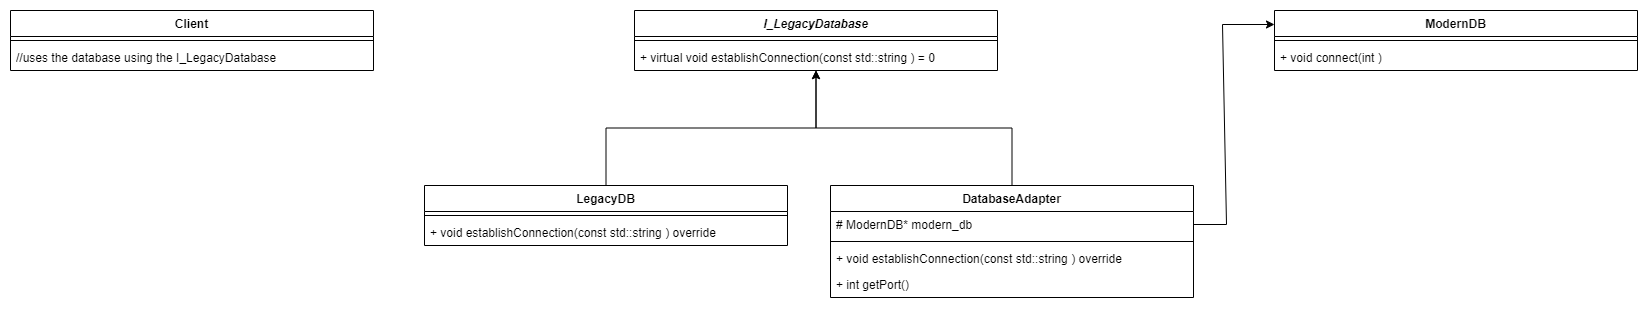

The diagram above was exported from draw.io. Its source (the exported page's mxGraphModel, read from the mxfile embedded in the PNG):
<mxGraphModel dx="2193" dy="995" grid="0" gridSize="10" guides="1" tooltips="1" connect="1" arrows="1" fold="1" page="0" pageScale="1" pageWidth="1169" pageHeight="827" math="0" shadow="0">
  <root>
    <mxCell id="0" />
    <mxCell id="1" parent="0" />
    <mxCell id="piMvDJdWUmjX0Wdjs9jh-2" value="&lt;i&gt;I_LegacyDatabase&lt;/i&gt;" style="swimlane;fontStyle=1;align=center;verticalAlign=top;childLayout=stackLayout;horizontal=1;startSize=26;horizontalStack=0;resizeParent=1;resizeParentMax=0;resizeLast=0;collapsible=1;marginBottom=0;whiteSpace=wrap;html=1;" vertex="1" parent="1">
      <mxGeometry x="304" y="191" width="363" height="60" as="geometry" />
    </mxCell>
    <mxCell id="piMvDJdWUmjX0Wdjs9jh-4" value="" style="line;strokeWidth=1;fillColor=none;align=left;verticalAlign=middle;spacingTop=-1;spacingLeft=3;spacingRight=3;rotatable=0;labelPosition=right;points=[];portConstraint=eastwest;strokeColor=inherit;" vertex="1" parent="piMvDJdWUmjX0Wdjs9jh-2">
      <mxGeometry y="26" width="363" height="8" as="geometry" />
    </mxCell>
    <mxCell id="piMvDJdWUmjX0Wdjs9jh-5" value="+ virtual void establishConnection(const std::string ) = 0" style="text;strokeColor=none;fillColor=none;align=left;verticalAlign=top;spacingLeft=4;spacingRight=4;overflow=hidden;rotatable=0;points=[[0,0.5],[1,0.5]];portConstraint=eastwest;whiteSpace=wrap;html=1;" vertex="1" parent="piMvDJdWUmjX0Wdjs9jh-2">
      <mxGeometry y="34" width="363" height="26" as="geometry" />
    </mxCell>
    <mxCell id="piMvDJdWUmjX0Wdjs9jh-13" style="edgeStyle=orthogonalEdgeStyle;rounded=0;orthogonalLoop=1;jettySize=auto;html=1;" edge="1" parent="1" source="piMvDJdWUmjX0Wdjs9jh-6" target="piMvDJdWUmjX0Wdjs9jh-2">
      <mxGeometry relative="1" as="geometry" />
    </mxCell>
    <mxCell id="piMvDJdWUmjX0Wdjs9jh-6" value="LegacyDB" style="swimlane;fontStyle=1;align=center;verticalAlign=top;childLayout=stackLayout;horizontal=1;startSize=26;horizontalStack=0;resizeParent=1;resizeParentMax=0;resizeLast=0;collapsible=1;marginBottom=0;whiteSpace=wrap;html=1;" vertex="1" parent="1">
      <mxGeometry x="94" y="366" width="363" height="60" as="geometry" />
    </mxCell>
    <mxCell id="piMvDJdWUmjX0Wdjs9jh-7" value="" style="line;strokeWidth=1;fillColor=none;align=left;verticalAlign=middle;spacingTop=-1;spacingLeft=3;spacingRight=3;rotatable=0;labelPosition=right;points=[];portConstraint=eastwest;strokeColor=inherit;" vertex="1" parent="piMvDJdWUmjX0Wdjs9jh-6">
      <mxGeometry y="26" width="363" height="8" as="geometry" />
    </mxCell>
    <mxCell id="piMvDJdWUmjX0Wdjs9jh-8" value="+ void establishConnection(const std::string ) override" style="text;strokeColor=none;fillColor=none;align=left;verticalAlign=top;spacingLeft=4;spacingRight=4;overflow=hidden;rotatable=0;points=[[0,0.5],[1,0.5]];portConstraint=eastwest;whiteSpace=wrap;html=1;" vertex="1" parent="piMvDJdWUmjX0Wdjs9jh-6">
      <mxGeometry y="34" width="363" height="26" as="geometry" />
    </mxCell>
    <mxCell id="piMvDJdWUmjX0Wdjs9jh-14" value="ModernDB" style="swimlane;fontStyle=1;align=center;verticalAlign=top;childLayout=stackLayout;horizontal=1;startSize=26;horizontalStack=0;resizeParent=1;resizeParentMax=0;resizeLast=0;collapsible=1;marginBottom=0;whiteSpace=wrap;html=1;" vertex="1" parent="1">
      <mxGeometry x="944" y="191" width="363" height="60" as="geometry" />
    </mxCell>
    <mxCell id="piMvDJdWUmjX0Wdjs9jh-15" value="" style="line;strokeWidth=1;fillColor=none;align=left;verticalAlign=middle;spacingTop=-1;spacingLeft=3;spacingRight=3;rotatable=0;labelPosition=right;points=[];portConstraint=eastwest;strokeColor=inherit;" vertex="1" parent="piMvDJdWUmjX0Wdjs9jh-14">
      <mxGeometry y="26" width="363" height="8" as="geometry" />
    </mxCell>
    <mxCell id="piMvDJdWUmjX0Wdjs9jh-16" value="+ void connect(int )&amp;nbsp;" style="text;strokeColor=none;fillColor=none;align=left;verticalAlign=top;spacingLeft=4;spacingRight=4;overflow=hidden;rotatable=0;points=[[0,0.5],[1,0.5]];portConstraint=eastwest;whiteSpace=wrap;html=1;" vertex="1" parent="piMvDJdWUmjX0Wdjs9jh-14">
      <mxGeometry y="34" width="363" height="26" as="geometry" />
    </mxCell>
    <mxCell id="piMvDJdWUmjX0Wdjs9jh-22" style="edgeStyle=orthogonalEdgeStyle;rounded=0;orthogonalLoop=1;jettySize=auto;html=1;" edge="1" parent="1" source="piMvDJdWUmjX0Wdjs9jh-17" target="piMvDJdWUmjX0Wdjs9jh-2">
      <mxGeometry relative="1" as="geometry" />
    </mxCell>
    <mxCell id="piMvDJdWUmjX0Wdjs9jh-17" value="DatabaseAdapter" style="swimlane;fontStyle=1;align=center;verticalAlign=top;childLayout=stackLayout;horizontal=1;startSize=26;horizontalStack=0;resizeParent=1;resizeParentMax=0;resizeLast=0;collapsible=1;marginBottom=0;whiteSpace=wrap;html=1;" vertex="1" parent="1">
      <mxGeometry x="500" y="366" width="363" height="112" as="geometry" />
    </mxCell>
    <mxCell id="piMvDJdWUmjX0Wdjs9jh-20" value="# ModernDB* modern_db" style="text;strokeColor=none;fillColor=none;align=left;verticalAlign=top;spacingLeft=4;spacingRight=4;overflow=hidden;rotatable=0;points=[[0,0.5],[1,0.5]];portConstraint=eastwest;whiteSpace=wrap;html=1;" vertex="1" parent="piMvDJdWUmjX0Wdjs9jh-17">
      <mxGeometry y="26" width="363" height="26" as="geometry" />
    </mxCell>
    <mxCell id="piMvDJdWUmjX0Wdjs9jh-18" value="" style="line;strokeWidth=1;fillColor=none;align=left;verticalAlign=middle;spacingTop=-1;spacingLeft=3;spacingRight=3;rotatable=0;labelPosition=right;points=[];portConstraint=eastwest;strokeColor=inherit;" vertex="1" parent="piMvDJdWUmjX0Wdjs9jh-17">
      <mxGeometry y="52" width="363" height="8" as="geometry" />
    </mxCell>
    <mxCell id="piMvDJdWUmjX0Wdjs9jh-19" value="+ void establishConnection(const std::string ) override" style="text;strokeColor=none;fillColor=none;align=left;verticalAlign=top;spacingLeft=4;spacingRight=4;overflow=hidden;rotatable=0;points=[[0,0.5],[1,0.5]];portConstraint=eastwest;whiteSpace=wrap;html=1;" vertex="1" parent="piMvDJdWUmjX0Wdjs9jh-17">
      <mxGeometry y="60" width="363" height="26" as="geometry" />
    </mxCell>
    <mxCell id="piMvDJdWUmjX0Wdjs9jh-21" value="+ int getPort()" style="text;strokeColor=none;fillColor=none;align=left;verticalAlign=top;spacingLeft=4;spacingRight=4;overflow=hidden;rotatable=0;points=[[0,0.5],[1,0.5]];portConstraint=eastwest;whiteSpace=wrap;html=1;" vertex="1" parent="piMvDJdWUmjX0Wdjs9jh-17">
      <mxGeometry y="86" width="363" height="26" as="geometry" />
    </mxCell>
    <mxCell id="piMvDJdWUmjX0Wdjs9jh-24" value="" style="endArrow=classic;html=1;rounded=0;" edge="1" parent="1" source="piMvDJdWUmjX0Wdjs9jh-20">
      <mxGeometry width="50" height="50" relative="1" as="geometry">
        <mxPoint x="874" y="409" as="sourcePoint" />
        <mxPoint x="944" y="205" as="targetPoint" />
        <Array as="points">
          <mxPoint x="896" y="405" />
          <mxPoint x="892" y="205" />
        </Array>
      </mxGeometry>
    </mxCell>
    <mxCell id="piMvDJdWUmjX0Wdjs9jh-25" value="Client" style="swimlane;fontStyle=1;align=center;verticalAlign=top;childLayout=stackLayout;horizontal=1;startSize=26;horizontalStack=0;resizeParent=1;resizeParentMax=0;resizeLast=0;collapsible=1;marginBottom=0;whiteSpace=wrap;html=1;" vertex="1" parent="1">
      <mxGeometry x="-320" y="191" width="363" height="60" as="geometry" />
    </mxCell>
    <mxCell id="piMvDJdWUmjX0Wdjs9jh-26" value="" style="line;strokeWidth=1;fillColor=none;align=left;verticalAlign=middle;spacingTop=-1;spacingLeft=3;spacingRight=3;rotatable=0;labelPosition=right;points=[];portConstraint=eastwest;strokeColor=inherit;" vertex="1" parent="piMvDJdWUmjX0Wdjs9jh-25">
      <mxGeometry y="26" width="363" height="8" as="geometry" />
    </mxCell>
    <mxCell id="piMvDJdWUmjX0Wdjs9jh-27" value="//uses the database using the I_LegacyDatabase" style="text;strokeColor=none;fillColor=none;align=left;verticalAlign=top;spacingLeft=4;spacingRight=4;overflow=hidden;rotatable=0;points=[[0,0.5],[1,0.5]];portConstraint=eastwest;whiteSpace=wrap;html=1;" vertex="1" parent="piMvDJdWUmjX0Wdjs9jh-25">
      <mxGeometry y="34" width="363" height="26" as="geometry" />
    </mxCell>
  </root>
</mxGraphModel>